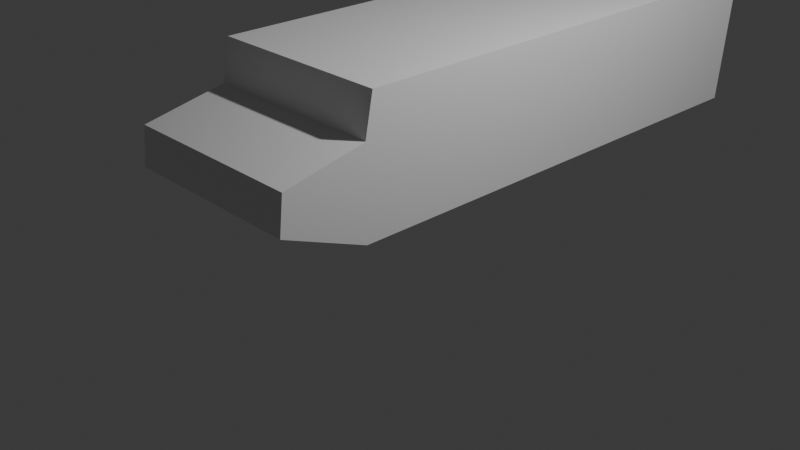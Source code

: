 # Source: HeroTank.blend  (saved by Blender 4.0.35; exported with 4.5.12 LTS)
import bpy
from mathutils import Matrix  # noqa: F401  (used for matrix-valued properties, if any)

bpy.ops.wm.read_factory_settings(use_empty=True)
scene = bpy.context.scene
scene.name = 'Scene'

# ---- collections
col_camera = bpy.data.collections.new('Camera'); scene.collection.children.link(col_camera)
col_references = bpy.data.collections.new('References'); scene.collection.children.link(col_references)
col_tank = bpy.data.collections.new('Tank'); scene.collection.children.link(col_tank)

# ---- materials (node trees are filled in below, after node groups)
mat_material = bpy.data.materials.new('Material')
mat_material.alpha_threshold = 0.0
mat_material.use_transparent_shadow = False
mat_material.roughness = 0.5
mat_material.line_color = (0.0, 0.0, 0.0, 1.0)

# ---- material node trees
mat_material.use_nodes = True; mat_material.node_tree.nodes.clear()
_N = mat_material.node_tree.nodes; _L = mat_material.node_tree.links
n0 = _N.new('ShaderNodeOutputMaterial'); n0.name = 'Material Output'; n0.location = (300, 300)
n1 = _N.new('ShaderNodeBsdfPrincipled'); n1.name = 'Principled BSDF'; n1.location = (10, 300)
n1.inputs[3].default_value = 1.45
_L.new(n1.outputs[0], n0.inputs[0])
n0.is_active_output = True

# ---- world
world_world = bpy.data.worlds.new('World'); scene.world = world_world
world_world.use_nodes = True; world_world.node_tree.nodes.clear()
_N = world_world.node_tree.nodes; _L = world_world.node_tree.links
n0 = _N.new('ShaderNodeOutputWorld'); n0.name = 'World Output'; n0.location = (300, 300)
n1 = _N.new('ShaderNodeBackground'); n1.name = 'Background'; n1.location = (10, 300)
n1.inputs[0].default_value = (0.05088, 0.05088, 0.05088, 1.0)
_L.new(n1.outputs[0], n0.inputs[0])
n0.is_active_output = True
world_world.color = (0.05088, 0.05088, 0.05088)
world_world.use_sun_shadow = False
world_world.sun_shadow_jitter_overblur = 0.0

# ---- cameras
cam_camera = bpy.data.cameras.new('Camera')
cam_camera.clip_end = 100.0
cam_camera.ortho_scale = 7.314

# ---- lights
light_light = bpy.data.lights.new('Light', 'POINT')
light_light.transmission_factor = 0.0
light_light.use_soft_falloff = False
light_light.energy = 1000.0
light_light.shadow_soft_size = 0.1
light_light.shadow_maximum_resolution = 0.006
light_light.use_absolute_resolution = True

# ---- meshes
me_cube = bpy.data.meshes.new('Cube')
me_cube.from_pydata([(1.0, 1.0, 0.9453), (1.0, 0.8587, -0.4506), (1.0, -4.448, 0.9453), (1.0, -4.533, -0.4506), (-1.0, 1.0, 0.9453), (-1.0, 1.0, -0.4506), (-1.0, -4.448, 0.9453), (-1.0, -4.533, -0.4506), (1.0, 0.9557, 0.5078), (-1.0, -4.533, 0.5078), (1.0, -4.533, 0.5078), (-1.0, 1.0, 0.5078), (1.0, -5.41, 0.3253), (1.0, -5.451, -0.07388), (-1.0, -5.451, -0.07388), (-1.0, -5.41, 0.3253)], [], [(0, 4, 6, 2), (10, 2, 6, 9), (9, 6, 4, 11), (5, 1, 3, 7), (8, 0, 2, 10), (11, 4, 0, 8), (5, 11, 8, 1), (1, 8, 10, 3), (7, 9, 11, 5), (7, 3, 13, 14), (13, 12, 15, 14), (10, 9, 15, 12), (3, 10, 12, 13), (9, 7, 14, 15)])
_uv = me_cube.uv_layers.new(name='UVMap')
_uv.uv.foreach_set('vector', [0.625, 0.5, 0.875, 0.5, 0.875, 0.75, 0.625, 0.75, 0.5467, 0.75, 0.625, 0.75, 0.625, 1.0, 0.5467, 1.0, 0.5467, 0.0, 0.625, 0.0, 0.625, 0.25, 0.5467, 0.25, 0.125, 0.5, 0.375, 0.5, 0.375, 0.75, 0.125, 0.75, 0.5467, 0.5, 0.625, 0.5, 0.625, 0.75, 0.5467, 0.75, 0.5467, 0.25, 0.625, 0.25, 0.625, 0.5, 0.5467, 0.5, 0.375, 0.25, 0.5467, 0.25, 0.5467, 0.5, 0.375, 0.5, 0.375, 0.5, 0.5467, 0.5, 0.5467, 0.75, 0.375, 0.75, 0.375, 0.0, 0.5467, 0.0, 0.5467, 0.25, 0.375, 0.25, 0.125, 0.75, 0.375, 0.75, 0.375, 0.75, 0.125, 0.75, 0.375, 0.75, 0.5467, 0.75, 0.5467, 1.0, 0.375, 1.0, 0.5467, 0.75, 0.5467, 1.0, 0.5467, 1.0, 0.5467, 0.75, 0.375, 0.75, 0.5467, 0.75, 0.5467, 0.75, 0.375, 0.75, 0.5467, 0.0, 0.375, 0.0, 0.375, 0.0, 0.5467, 0.0])
me_cube.materials.append(mat_material)
me_cube.use_mirror_vertex_groups = False
me_cube.update()

# ---- objects
ob_light = bpy.data.objects.new('Light', light_light)
ob_camera = bpy.data.objects.new('Camera', cam_camera)
ob_frontback = bpy.data.objects.new('FrontBack', None)
ob_side = bpy.data.objects.new('Side', None)
ob_top = bpy.data.objects.new('Top', None)
ob_body = bpy.data.objects.new('Body', me_cube)

# ---- transforms, parenting, visibility, modifiers, constraints
ob_light.location = (4.076, 1.005, 5.904)
ob_light.rotation_euler = (0.6503, 0.05522, 1.866)
ob_light.lock_rotations_4d = False
ob_light.empty_display_type = 'ARROWS'
ob_light.color = (0.0, 0.0, 0.0, 0.0)
ob_light.lineart.crease_threshold = 0.0
ob_camera.location = (7.359, -6.926, 4.958)
ob_camera.rotation_euler = (1.109, 0.0, 0.8149)
ob_camera.lock_rotations_4d = False
ob_camera.empty_display_type = 'ARROWS'
ob_camera.color = (0.0, 0.0, 0.0, 0.0)
ob_camera.display_type = 'WIRE'
ob_camera.lineart.crease_threshold = 0.0
ob_frontback.location = (2.097, -20.0, 2.074)
ob_frontback.rotation_euler = (1.571, -0.0, -0.0)
ob_frontback.scale = (2.0, 2.0, 2.0)
ob_frontback.empty_display_type = 'IMAGE'
ob_frontback.empty_display_size = 5.0
ob_frontback.use_empty_image_alpha = True
ob_frontback.color = (1.0, 1.0, 1.0, 0.7027)
ob_side.location = (-20.0, 0.0, 2.12)
ob_side.rotation_euler = (1.571, -0.0, 1.571)
ob_side.scale = (2.0, 2.0, 2.0)
ob_side.empty_display_type = 'IMAGE'
ob_side.empty_display_size = 5.0
ob_side.use_empty_image_alpha = True
ob_side.color = (1.0, 1.0, 1.0, 0.7)
ob_top.location = (0.0928, 0.0, -20.0)
ob_top.rotation_euler = (0.0, -0.0, 158.7)
ob_top.scale = (2.0, 2.0, 2.0)
ob_top.empty_display_type = 'IMAGE'
ob_top.empty_display_size = 5.0
ob_top.use_empty_image_alpha = True
ob_top.color = (1.0, 1.0, 1.0, 0.7)
ob_body.location = (0.0, 3.213, 0.997)
ob_body.lock_rotations_4d = False
ob_body.empty_display_type = 'ARROWS'
ob_body.lineart.crease_threshold = 0.0

# ---- collection membership
col_camera.objects.link(ob_light)
col_camera.objects.link(ob_camera)
col_references.objects.link(ob_frontback)
col_references.objects.link(ob_side)
col_references.objects.link(ob_top)
col_tank.objects.link(ob_body)

# ---- scene / render settings (as saved in the file)
scene.camera = ob_camera
scene.frame_start = 1; scene.frame_end = 250; scene.frame_set(1)
scene.render.engine = 'BLENDER_EEVEE_NEXT'
scene.cycles.sampling_pattern = 'TABULATED_SOBOL'
bpy.context.view_layer.update()
